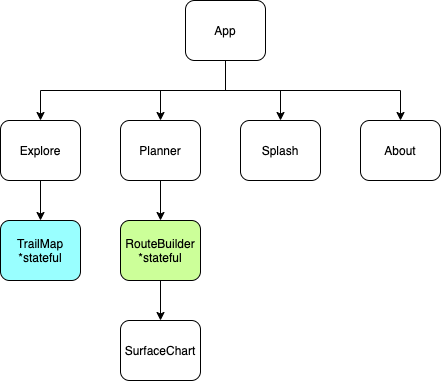

The diagram above was exported from draw.io. Its source (the exported page's mxGraphModel, read from the mxfile embedded in the PNG):
<mxGraphModel dx="1426" dy="661" grid="1" gridSize="10" guides="1" tooltips="1" connect="1" arrows="1" fold="1" page="1" pageScale="1" pageWidth="850" pageHeight="1100" math="0" shadow="0">
  <root>
    <mxCell id="0" />
    <mxCell id="1" parent="0" />
    <mxCell id="wH4lXmwapfX4U1WNbQ_4-10" style="edgeStyle=orthogonalEdgeStyle;rounded=0;orthogonalLoop=1;jettySize=auto;html=1;exitX=0.5;exitY=1;exitDx=0;exitDy=0;entryX=0.5;entryY=0;entryDx=0;entryDy=0;" edge="1" parent="1" source="wH4lXmwapfX4U1WNbQ_4-1" target="wH4lXmwapfX4U1WNbQ_4-3">
      <mxGeometry relative="1" as="geometry" />
    </mxCell>
    <mxCell id="wH4lXmwapfX4U1WNbQ_4-11" style="edgeStyle=orthogonalEdgeStyle;rounded=0;orthogonalLoop=1;jettySize=auto;html=1;exitX=0.5;exitY=1;exitDx=0;exitDy=0;entryX=0.5;entryY=0;entryDx=0;entryDy=0;" edge="1" parent="1" source="wH4lXmwapfX4U1WNbQ_4-1" target="wH4lXmwapfX4U1WNbQ_4-2">
      <mxGeometry relative="1" as="geometry" />
    </mxCell>
    <mxCell id="wH4lXmwapfX4U1WNbQ_4-12" style="edgeStyle=orthogonalEdgeStyle;rounded=0;orthogonalLoop=1;jettySize=auto;html=1;exitX=0.5;exitY=1;exitDx=0;exitDy=0;entryX=0.5;entryY=0;entryDx=0;entryDy=0;" edge="1" parent="1" source="wH4lXmwapfX4U1WNbQ_4-1" target="wH4lXmwapfX4U1WNbQ_4-5">
      <mxGeometry relative="1" as="geometry" />
    </mxCell>
    <mxCell id="wH4lXmwapfX4U1WNbQ_4-13" style="edgeStyle=orthogonalEdgeStyle;rounded=0;orthogonalLoop=1;jettySize=auto;html=1;exitX=0.5;exitY=1;exitDx=0;exitDy=0;entryX=0.5;entryY=0;entryDx=0;entryDy=0;" edge="1" parent="1" source="wH4lXmwapfX4U1WNbQ_4-1" target="wH4lXmwapfX4U1WNbQ_4-4">
      <mxGeometry relative="1" as="geometry" />
    </mxCell>
    <mxCell id="wH4lXmwapfX4U1WNbQ_4-1" value="App" style="rounded=1;whiteSpace=wrap;html=1;" vertex="1" parent="1">
      <mxGeometry x="385" y="80" width="80" height="60" as="geometry" />
    </mxCell>
    <mxCell id="wH4lXmwapfX4U1WNbQ_4-17" style="edgeStyle=none;rounded=0;orthogonalLoop=1;jettySize=auto;html=1;exitX=0.5;exitY=1;exitDx=0;exitDy=0;entryX=0.5;entryY=0;entryDx=0;entryDy=0;" edge="1" parent="1" source="wH4lXmwapfX4U1WNbQ_4-2" target="wH4lXmwapfX4U1WNbQ_4-9">
      <mxGeometry relative="1" as="geometry" />
    </mxCell>
    <mxCell id="wH4lXmwapfX4U1WNbQ_4-2" value="Explore" style="rounded=1;whiteSpace=wrap;html=1;" vertex="1" parent="1">
      <mxGeometry x="200" y="200" width="80" height="60" as="geometry" />
    </mxCell>
    <mxCell id="wH4lXmwapfX4U1WNbQ_4-15" style="edgeStyle=none;rounded=0;orthogonalLoop=1;jettySize=auto;html=1;exitX=0.5;exitY=1;exitDx=0;exitDy=0;entryX=0.5;entryY=0;entryDx=0;entryDy=0;" edge="1" parent="1" source="wH4lXmwapfX4U1WNbQ_4-3" target="wH4lXmwapfX4U1WNbQ_4-6">
      <mxGeometry relative="1" as="geometry" />
    </mxCell>
    <mxCell id="wH4lXmwapfX4U1WNbQ_4-3" value="Planner" style="rounded=1;whiteSpace=wrap;html=1;" vertex="1" parent="1">
      <mxGeometry x="320" y="200" width="80" height="60" as="geometry" />
    </mxCell>
    <mxCell id="wH4lXmwapfX4U1WNbQ_4-4" value="About" style="rounded=1;whiteSpace=wrap;html=1;" vertex="1" parent="1">
      <mxGeometry x="560" y="200" width="80" height="60" as="geometry" />
    </mxCell>
    <mxCell id="wH4lXmwapfX4U1WNbQ_4-5" value="Splash" style="rounded=1;whiteSpace=wrap;html=1;" vertex="1" parent="1">
      <mxGeometry x="440" y="200" width="80" height="60" as="geometry" />
    </mxCell>
    <mxCell id="wH4lXmwapfX4U1WNbQ_4-16" style="edgeStyle=none;rounded=0;orthogonalLoop=1;jettySize=auto;html=1;exitX=0.5;exitY=1;exitDx=0;exitDy=0;entryX=0.5;entryY=0;entryDx=0;entryDy=0;" edge="1" parent="1" source="wH4lXmwapfX4U1WNbQ_4-6" target="wH4lXmwapfX4U1WNbQ_4-7">
      <mxGeometry relative="1" as="geometry" />
    </mxCell>
    <mxCell id="wH4lXmwapfX4U1WNbQ_4-6" value="RouteBuilder&lt;br&gt;*stateful" style="rounded=1;whiteSpace=wrap;html=1;fillColor=#CCFF99;" vertex="1" parent="1">
      <mxGeometry x="320" y="300" width="80" height="60" as="geometry" />
    </mxCell>
    <mxCell id="wH4lXmwapfX4U1WNbQ_4-7" value="SurfaceChart" style="rounded=1;whiteSpace=wrap;html=1;" vertex="1" parent="1">
      <mxGeometry x="320" y="400" width="80" height="60" as="geometry" />
    </mxCell>
    <mxCell id="wH4lXmwapfX4U1WNbQ_4-9" value="TrailMap&lt;br&gt;*stateful" style="rounded=1;whiteSpace=wrap;html=1;fillColor=#99FFFF;" vertex="1" parent="1">
      <mxGeometry x="200" y="300" width="80" height="60" as="geometry" />
    </mxCell>
  </root>
</mxGraphModel>